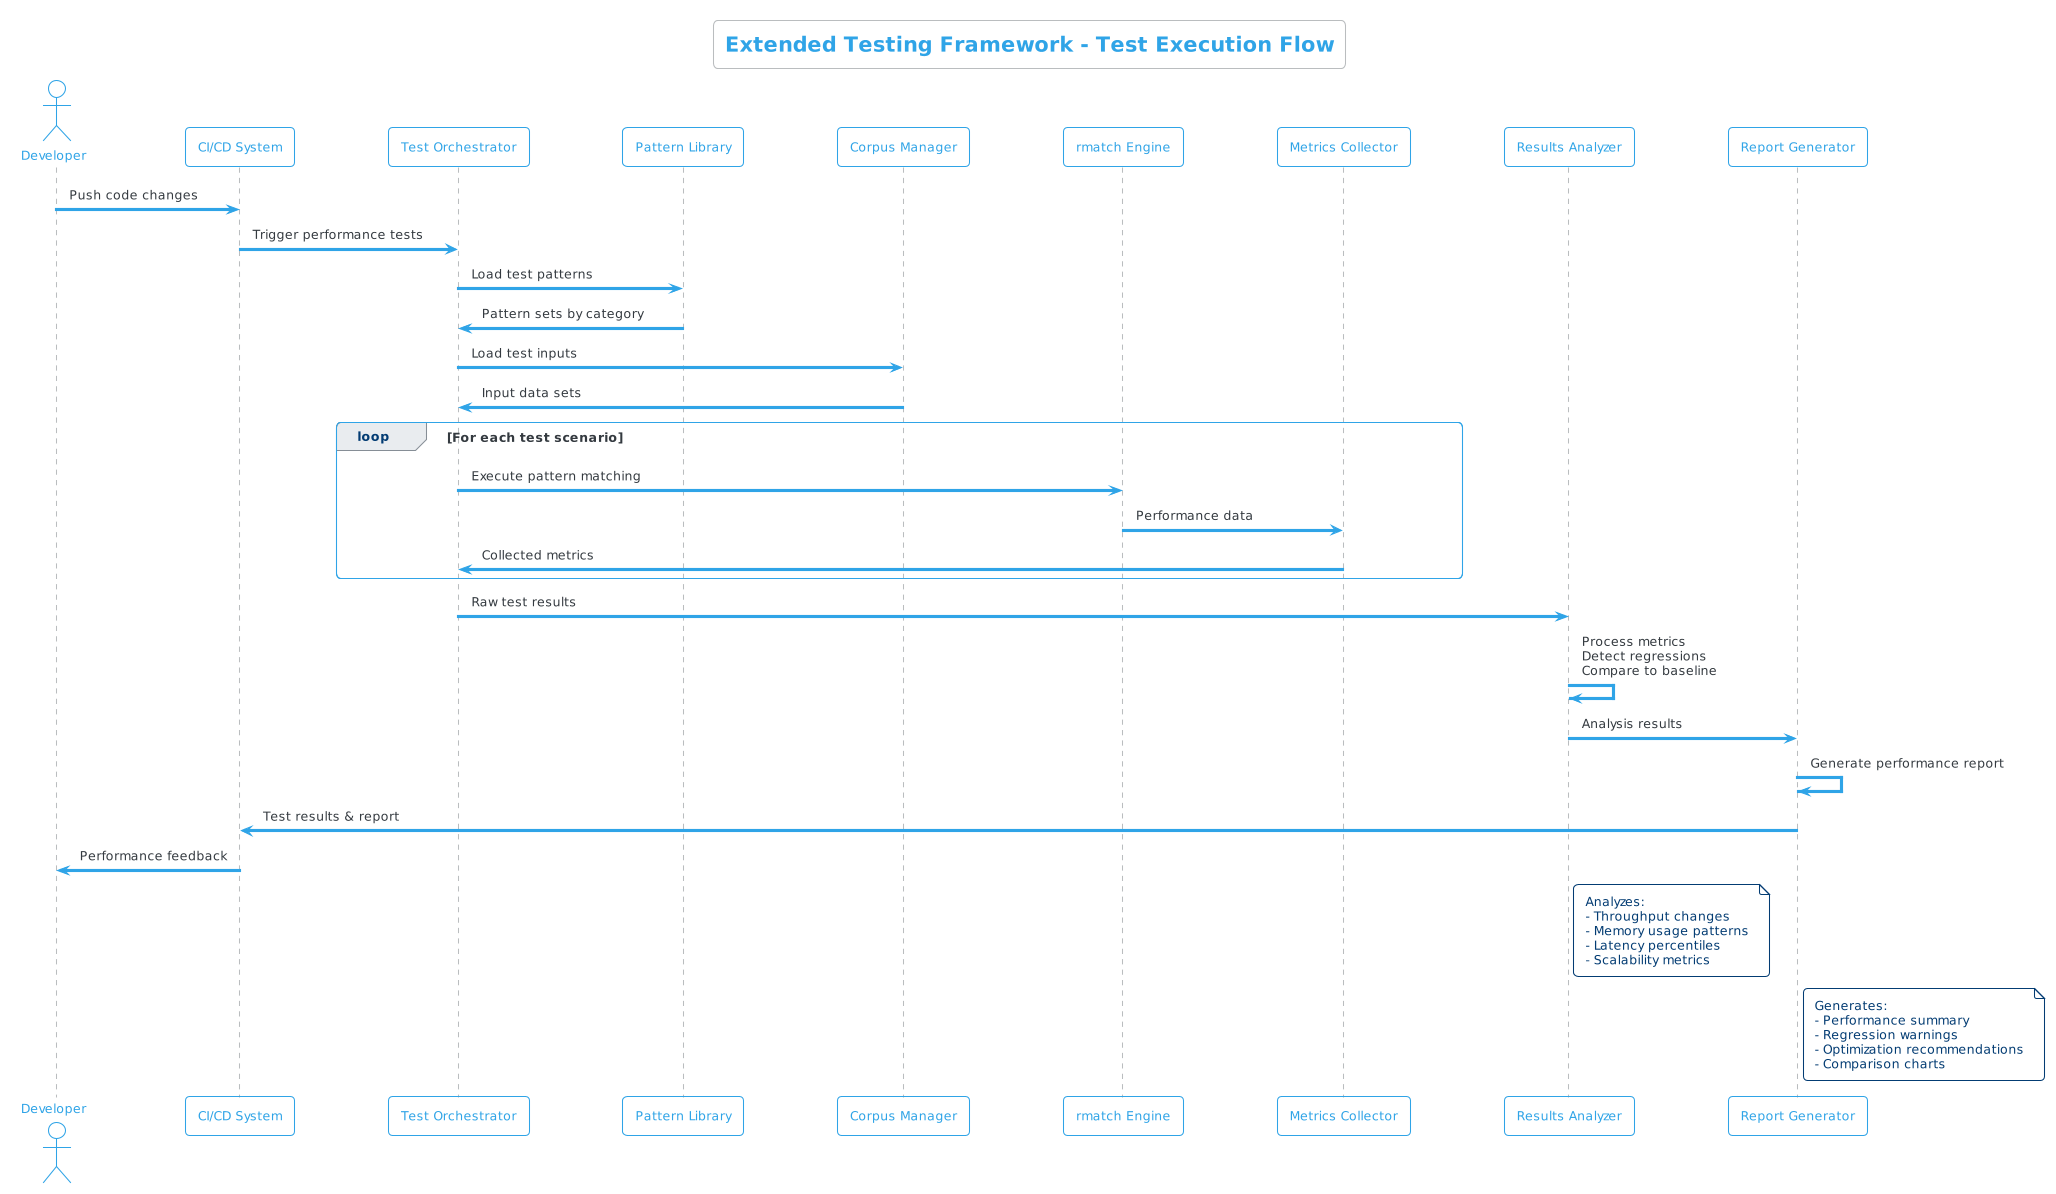

The diagram above was rendered by PlantUML. Its source (embedded in the PNG):
@startuml test_execution_flow

!theme cerulean-outline
title Extended Testing Framework - Test Execution Flow

actor Developer
participant "CI/CD System" as CI
participant "Test Orchestrator" as Orchestrator
participant "Pattern Library" as Patterns
participant "Corpus Manager" as Corpus
participant "rmatch Engine" as Engine
participant "Metrics Collector" as Metrics
participant "Results Analyzer" as Analyzer
participant "Report Generator" as Reports

Developer -> CI : Push code changes
CI -> Orchestrator : Trigger performance tests

Orchestrator -> Patterns : Load test patterns
Patterns -> Orchestrator : Pattern sets by category

Orchestrator -> Corpus : Load test inputs
Corpus -> Orchestrator : Input data sets

loop For each test scenario
    Orchestrator -> Engine : Execute pattern matching
    Engine -> Metrics : Performance data
    Metrics -> Orchestrator : Collected metrics
end

Orchestrator -> Analyzer : Raw test results
Analyzer -> Analyzer : Process metrics\nDetect regressions\nCompare to baseline

Analyzer -> Reports : Analysis results
Reports -> Reports : Generate performance report

Reports -> CI : Test results & report
CI -> Developer : Performance feedback

note right of Analyzer
  Analyzes:
  - Throughput changes
  - Memory usage patterns
  - Latency percentiles
  - Scalability metrics
end note

note right of Reports
  Generates:
  - Performance summary
  - Regression warnings
  - Optimization recommendations
  - Comparison charts
end note

@enduml